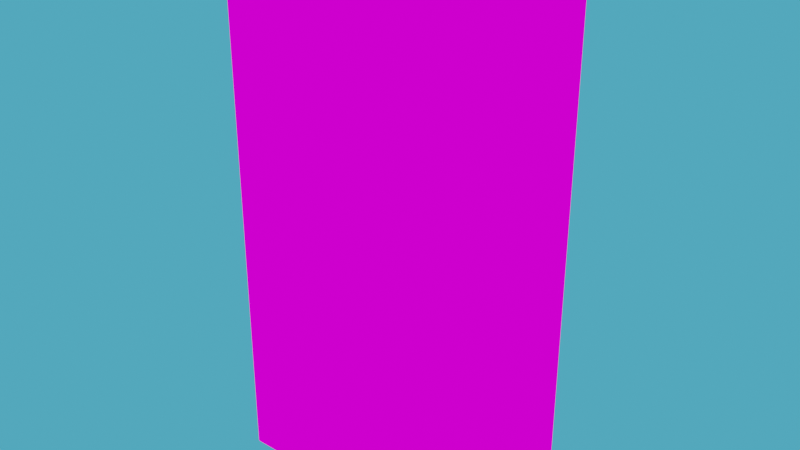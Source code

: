# Source: tatooine_home_door.blend  (saved by Blender 2.80.75; exported with 4.5.12 LTS)
import bpy
from mathutils import Matrix  # noqa: F401  (used for matrix-valued properties, if any)

bpy.ops.wm.read_factory_settings(use_empty=True)
scene = bpy.context.scene
scene.name = 'Scene'

# ---- collections
col_collection = bpy.data.collections.new('Collection'); scene.collection.children.link(col_collection)

# ---- images (referenced by path relative to the original .blend; pixels are not part of the script)
import os
ASSET_DIR = os.environ.get("B2B_ASSET_DIR", "")  # directory of the original .blend (textures are referenced by path, not embedded)
HERE = os.path.dirname(os.path.abspath(__file__))  # packed textures are extracted next to this script under _unpacked/

def load_image(name, relpath, width, height, colorspace="sRGB"):
    """Load a texture the original file referenced (path relative to the .blend, or extracted next to this script)."""
    p = next((c for c in (os.path.join(HERE, relpath), os.path.join(ASSET_DIR, relpath)) if relpath and os.path.exists(c)), "")
    if p:
        img = bpy.data.images.load(p, check_existing=True)
        img.name = name
    else:  # same state as the original file: an image datablock whose file is absent (Cycles renders it pink)
        img = bpy.data.images.new(name, width, height)
        img.source = "FILE"
        img.filepath = "//" + (relpath or name)
    img.colorspace_settings.name = colorspace
    return img
img_newdoor_png = load_image('newdoor.png', 'newdoor.png', 1024, 1024, 'sRGB')
img_door_frame_png = load_image('Door Frame.png', 'Door Frame.png', 1024, 1024, 'sRGB')

# ---- materials (node trees are filled in below, after node groups)
mat_brown = bpy.data.materials.new('Brown')
mat_brown.use_transparent_shadow = False
mat_frame = bpy.data.materials.new('Frame')
mat_frame.use_transparent_shadow = False

# ---- material node trees
mat_brown.use_nodes = True; mat_brown.node_tree.nodes.clear()
_N = mat_brown.node_tree.nodes; _L = mat_brown.node_tree.links
n0 = _N.new('ShaderNodeTexImage'); n0.name = 'Image Texture'; n0.location = (-565, 316)
n0.image = img_newdoor_png
n0.interpolation = 'Closest'
n1 = _N.new('ShaderNodeOutputMaterial'); n1.name = 'Material Output'; n1.location = (300, 300)
_L.new(n0.outputs[0], n1.inputs[0])
n1.is_active_output = True
mat_frame.use_nodes = True; mat_frame.node_tree.nodes.clear()
_N = mat_frame.node_tree.nodes; _L = mat_frame.node_tree.links
n0 = _N.new('ShaderNodeOutputMaterial'); n0.name = 'Material Output'; n0.location = (87, 267)
n1 = _N.new('ShaderNodeTexImage'); n1.name = 'Image Texture'; n1.location = (-452, 343)
n1.image = img_door_frame_png
n1.interpolation = 'Closest'
_L.new(n1.outputs[0], n0.inputs[0])
n0.is_active_output = True

# ---- world
world_world = bpy.data.worlds.new('World'); scene.world = world_world
world_world.use_nodes = True; world_world.node_tree.nodes.clear()
_N = world_world.node_tree.nodes; _L = world_world.node_tree.links
n0 = _N.new('ShaderNodeOutputWorld'); n0.name = 'World Output'; n0.location = (300, 300)
n1 = _N.new('ShaderNodeBackground'); n1.name = 'Background'; n1.location = (10, 300)
n1.inputs[0].default_value = (0.0704, 0.4087, 0.6383, 1.0)
_L.new(n1.outputs[0], n0.inputs[0])
n0.is_active_output = True
world_world.color = (0.05088, 0.05088, 0.05088)
world_world.use_sun_shadow = False
world_world.sun_shadow_jitter_overblur = 0.0

# ---- meshes
me_door = bpy.data.meshes.new('Door')
me_door.from_pydata([(0.7, 0.2, 0.1), (0.7, 0.2, 3.1), (0.7, -0.2, 0.1), (0.7, -0.2, 3.1), (-0.7, 0.2, 0.1), (-0.7, 0.2, 3.1), (-0.7, -0.2, 0.1), (-0.7, -0.2, 3.1)], [], [(0, 1, 3, 2), (2, 3, 7, 6), (6, 7, 5, 4), (4, 5, 1, 0), (2, 6, 4, 0), (7, 3, 1, 5)])
_uv = me_door.uv_layers.new(name='UVMap')
_uv.uv.foreach_set('vector', [0.1111, 0.0, 0.1111, 0.8824, 0.0, 0.8824, 0.0, 0.0, 1.0, 0.0, 1.0, 0.8824, 0.6111, 0.8824, 0.6111, 0.0, 0.6111, 0.0, 0.6111, 0.8824, 0.5, 0.8824, 0.5, 0.0, 0.5, 0.0, 0.5, 0.8824, 0.1111, 0.8824, 0.1111, 0.0, 0.5, 0.8824, 0.8889, 0.8824, 0.8889, 1.0, 0.5, 1.0, 0.5, 1.0, 0.1111, 1.0, 0.1111, 0.8824, 0.5, 0.8824])
me_door.materials.append(mat_brown)
me_door.use_remesh_fix_poles = True
me_door.use_remesh_preserve_attributes = False
me_door.use_mirror_vertex_groups = False
me_door.update()
me_frame = bpy.data.meshes.new('Frame')
me_frame.from_pydata([(0.8, 0.4, 0.0), (0.8, 0.4, 3.2), (0.8, -0.4, 0.0), (0.8, -0.4, 3.2), (0.7, 0.4, 0.0), (0.7, 0.4, 3.2), (0.7, -0.4, 0.0), (0.7, -0.4, 3.2), (0.8, 0.4, 3.1), (0.8, -0.4, 3.1), (0.7, -0.4, 3.1), (0.7, 0.4, 3.1), (-0.7, -0.4, 0.1), (-0.7, -0.4, 0.0), (-0.7, 0.4, 0.0), (-0.7, 0.4, 0.1), (-0.7, -0.4, 3.2), (-0.7, 0.4, 3.2), (-0.7, -0.4, 3.1), (-0.7, 0.4, 3.1), (-0.8, -0.4, 3.2), (-0.8, 0.4, 3.2), (-0.8, -0.4, 3.1), (-0.8, 0.4, 3.1), (-0.8, -0.4, 0.1), (-0.8, -0.4, 0.0), (-0.8, 0.4, 0.0), (-0.8, 0.4, 0.1), (0.7, -0.4, 0.1), (0.7999, -0.4, 0.1), (0.7, 0.4, 0.1), (0.7999, 0.4, 0.1)], [], [(8, 1, 3, 9), (9, 3, 7, 10), (5, 11, 19, 17), (11, 5, 1, 8), (2, 6, 4, 0), (7, 3, 1, 5), (2, 29, 28, 6), (29, 9, 10, 28), (28, 30, 15, 12), (31, 8, 9, 29), (0, 31, 29, 2), (28, 10, 11, 30), (30, 4, 14, 15), (15, 19, 18, 12), (31, 30, 11, 8), (4, 6, 13, 14), (31, 0, 4, 30), (18, 16, 20, 22), (10, 7, 16, 18), (7, 5, 17, 16), (11, 10, 18, 19), (22, 20, 21, 23), (17, 19, 23, 21), (16, 17, 21, 20), (23, 19, 15, 27), (23, 27, 24, 22), (25, 24, 27, 26), (14, 13, 25, 26), (15, 14, 26, 27), (13, 12, 24, 25), (18, 22, 24, 12), (6, 28, 12, 13)])
_uv = me_frame.uv_layers.new(name='UVMap')
_uv.uv.foreach_set('vector', [0.1607, 0.775, 0.1607, 0.8, 0.0, 0.8, 0.0, 0.775, 0.8571, 0.775, 0.8571, 0.8, 0.8393, 0.8, 0.8393, 0.775, 0.1607, 0.8, 0.1607, 0.775, 0.4107, 0.775, 0.4107, 0.8, 0.1607, 0.775, 0.1607, 0.8, 0.1429, 0.8, 0.1429, 0.775, 0.4286, 0.8, 0.4464, 0.8, 0.4464, 1.0, 0.4286, 1.0, 0.1607, 1.0, 0.1429, 1.0, 0.1429, 0.8, 0.1607, 0.8, 0.8571, 0.0, 0.8571, 0.025, 0.8393, 0.025, 0.8393, 0.0, 0.8571, 0.025, 0.8571, 0.775, 0.8393, 0.775, 0.8393, 0.025, 0.75, 1.0, 0.75, 0.8, 1.0, 0.8, 1.0, 1.0, 0.1607, 0.025, 0.1607, 0.775, 0.0, 0.775, 0.0, 0.025, 0.1607, 0.0, 0.1607, 0.025, 0.0, 0.025, 0.0, 0.0, 1.0, 0.025, 1.0, 0.775, 0.8571, 0.775, 0.8571, 0.025, 0.1607, 0.025, 0.1607, 0.0, 0.4107, 0.0, 0.4107, 0.025, 1.0, 0.025, 1.0, 0.775, 0.8571, 0.775, 0.8571, 0.025, 0.1429, 0.025, 0.1607, 0.025, 0.1607, 0.775, 0.1429, 0.775, 0.4464, 1.0, 0.4464, 0.8, 0.6964, 0.8, 0.6964, 1.0, 0.1429, 0.025, 0.1429, 0.0, 0.1607, 0.0, 0.1607, 0.025, 0.5893, 0.775, 0.5893, 0.8, 0.5714, 0.8, 0.5714, 0.775, 0.8393, 0.775, 0.8393, 0.8, 0.5893, 0.8, 0.5893, 0.775, 0.1607, 1.0, 0.1607, 0.8, 0.4107, 0.8, 0.4107, 1.0, 0.75, 1.0, 0.75, 0.8, 1.0, 0.8, 1.0, 1.0, 0.5893, 0.775, 0.5893, 0.8, 0.4107, 0.8, 0.4107, 0.775, 0.4107, 0.8, 0.4107, 0.775, 0.4286, 0.775, 0.4286, 0.8, 0.4107, 1.0, 0.4107, 0.8, 0.4286, 0.8, 0.4286, 1.0, 0.4286, 0.775, 0.4107, 0.775, 0.4107, 0.025, 0.4286, 0.025, 0.4107, 0.775, 0.4107, 0.025, 0.5893, 0.025, 0.5893, 0.775, 0.5893, 0.0, 0.5893, 0.025, 0.4107, 0.025, 0.4107, 0.0, 0.6964, 1.0, 0.6964, 0.8, 0.7143, 0.8, 0.7143, 1.0, 0.4107, 0.025, 0.4107, 0.0, 0.4286, 0.0, 0.4286, 0.025, 0.5893, 0.0, 0.5893, 0.025, 0.5714, 0.025, 0.5714, 0.0, 0.5893, 0.775, 0.5714, 0.775, 0.5714, 0.025, 0.5893, 0.025, 0.8393, 0.0, 0.8393, 0.025, 0.5893, 0.025, 0.5893, 0.0])
me_frame.materials.append(mat_frame)
me_frame.use_remesh_fix_poles = True
me_frame.use_remesh_preserve_attributes = False
me_frame.use_mirror_vertex_groups = False
me_frame.update()

# ---- objects
ob_door = bpy.data.objects.new('door', me_door)
ob_frame = bpy.data.objects.new('frame', me_frame)

# ---- transforms, parenting, visibility, modifiers, constraints
ob_door.location = (0.0, 0.0, 0.0)
ob_door.lineart.crease_threshold = 0.0
ob_frame.location = (0.0, 0.0, 0.0)
ob_frame.lineart.crease_threshold = 0.0

# ---- collection membership
col_collection.objects.link(ob_door)
col_collection.objects.link(ob_frame)

# ---- scene / render settings (as saved in the file)
scene.frame_start = 1; scene.frame_end = 200; scene.frame_set(0)
scene.render.engine = 'BLENDER_EEVEE_NEXT'
scene.cycles.samples = 128
scene.cycles.sampling_pattern = 'TABULATED_SOBOL'
scene.cycles.use_adaptive_sampling = False
scene.cycles.use_light_tree = False
scene.view_settings.view_transform = 'Filmic'
bpy.context.view_layer.update()

# ---- added for rendering (the .blend has no active camera): camera
cam_auto = bpy.data.cameras.new('AutoCamera')
cam_auto.lens = 50.0
cam_auto.sensor_width = 36.0
cam_auto.clip_end = 1000.0
ob_auto_camera = bpy.data.objects.new('AutoCamera', cam_auto)
scene.collection.objects.link(ob_auto_camera)
ob_auto_camera.location = (3.39193, -4.07032, 4.31354)
ob_auto_camera.rotation_euler = (1.09748, -7.21219e-08, 0.694738)
scene.camera = ob_auto_camera
bpy.context.view_layer.update()
